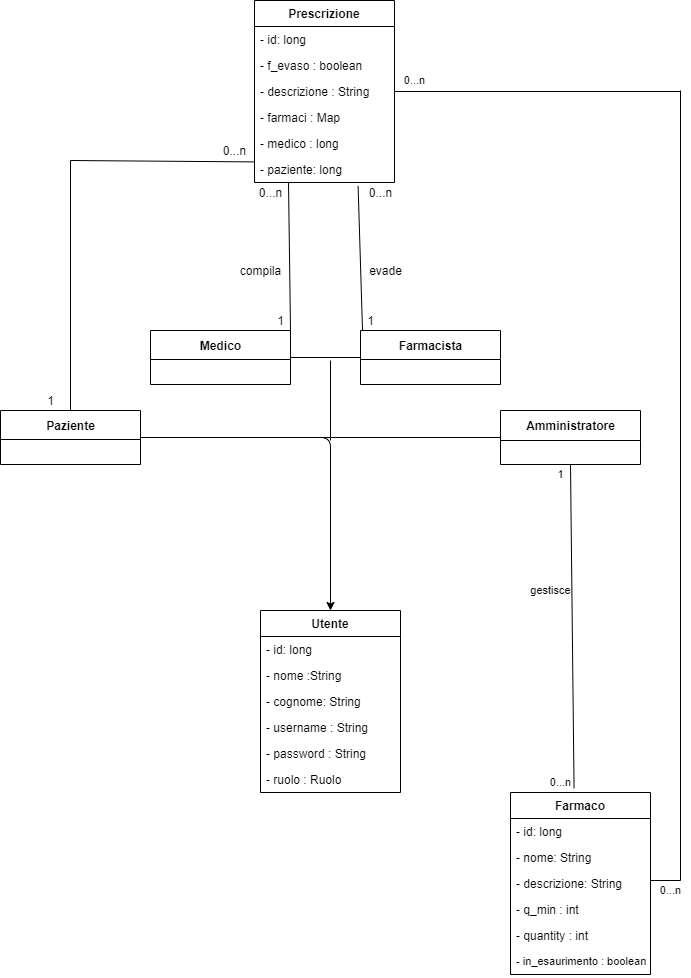

The diagram above was exported from draw.io. Its source (the exported page's mxGraphModel, read from the mxfile embedded in the PNG):
<mxGraphModel dx="1038" dy="491" grid="1" gridSize="10" guides="1" tooltips="1" connect="1" arrows="1" fold="1" page="1" pageScale="1" pageWidth="827" pageHeight="1169" math="0" shadow="0">
  <root>
    <mxCell id="0" />
    <mxCell id="1" parent="0" />
    <mxCell id="ihYyfN1eBUR3h_Io--BJ-1" value="Utente" style="swimlane;fontStyle=1;childLayout=stackLayout;horizontal=1;startSize=26;fillColor=none;horizontalStack=0;resizeParent=1;resizeParentMax=0;resizeLast=0;collapsible=1;marginBottom=0;" vertex="1" parent="1">
      <mxGeometry x="350" y="670" width="140" height="182" as="geometry" />
    </mxCell>
    <mxCell id="ihYyfN1eBUR3h_Io--BJ-2" value="- id: long" style="text;strokeColor=none;fillColor=none;align=left;verticalAlign=top;spacingLeft=4;spacingRight=4;overflow=hidden;rotatable=0;points=[[0,0.5],[1,0.5]];portConstraint=eastwest;" vertex="1" parent="ihYyfN1eBUR3h_Io--BJ-1">
      <mxGeometry y="26" width="140" height="26" as="geometry" />
    </mxCell>
    <mxCell id="ihYyfN1eBUR3h_Io--BJ-5" value="- nome :String" style="text;strokeColor=none;fillColor=none;align=left;verticalAlign=top;spacingLeft=4;spacingRight=4;overflow=hidden;rotatable=0;points=[[0,0.5],[1,0.5]];portConstraint=eastwest;" vertex="1" parent="ihYyfN1eBUR3h_Io--BJ-1">
      <mxGeometry y="52" width="140" height="26" as="geometry" />
    </mxCell>
    <mxCell id="ihYyfN1eBUR3h_Io--BJ-4" value="- cognome: String" style="text;strokeColor=none;fillColor=none;align=left;verticalAlign=top;spacingLeft=4;spacingRight=4;overflow=hidden;rotatable=0;points=[[0,0.5],[1,0.5]];portConstraint=eastwest;" vertex="1" parent="ihYyfN1eBUR3h_Io--BJ-1">
      <mxGeometry y="78" width="140" height="26" as="geometry" />
    </mxCell>
    <mxCell id="ihYyfN1eBUR3h_Io--BJ-6" value="- username : String" style="text;strokeColor=none;fillColor=none;align=left;verticalAlign=top;spacingLeft=4;spacingRight=4;overflow=hidden;rotatable=0;points=[[0,0.5],[1,0.5]];portConstraint=eastwest;" vertex="1" parent="ihYyfN1eBUR3h_Io--BJ-1">
      <mxGeometry y="104" width="140" height="26" as="geometry" />
    </mxCell>
    <mxCell id="ihYyfN1eBUR3h_Io--BJ-7" value="- password : String" style="text;strokeColor=none;fillColor=none;align=left;verticalAlign=top;spacingLeft=4;spacingRight=4;overflow=hidden;rotatable=0;points=[[0,0.5],[1,0.5]];portConstraint=eastwest;" vertex="1" parent="ihYyfN1eBUR3h_Io--BJ-1">
      <mxGeometry y="130" width="140" height="26" as="geometry" />
    </mxCell>
    <mxCell id="ihYyfN1eBUR3h_Io--BJ-8" value="- ruolo : Ruolo" style="text;strokeColor=none;fillColor=none;align=left;verticalAlign=top;spacingLeft=4;spacingRight=4;overflow=hidden;rotatable=0;points=[[0,0.5],[1,0.5]];portConstraint=eastwest;" vertex="1" parent="ihYyfN1eBUR3h_Io--BJ-1">
      <mxGeometry y="156" width="140" height="26" as="geometry" />
    </mxCell>
    <mxCell id="ihYyfN1eBUR3h_Io--BJ-9" value="Paziente" style="swimlane;fontStyle=1;align=center;verticalAlign=middle;childLayout=stackLayout;horizontal=1;startSize=29;horizontalStack=0;resizeParent=1;resizeParentMax=0;resizeLast=0;collapsible=0;marginBottom=0;html=1;" vertex="1" parent="1">
      <mxGeometry x="90" y="470" width="140" height="54" as="geometry" />
    </mxCell>
    <mxCell id="ihYyfN1eBUR3h_Io--BJ-11" value="&amp;nbsp; &amp;nbsp; &amp;nbsp; &amp;nbsp; &amp;nbsp;" style="text;html=1;strokeColor=none;fillColor=none;align=left;verticalAlign=middle;spacingLeft=4;spacingRight=4;overflow=hidden;rotatable=0;points=[[0,0.5],[1,0.5]];portConstraint=eastwest;" vertex="1" parent="ihYyfN1eBUR3h_Io--BJ-9">
      <mxGeometry y="29" width="140" height="25" as="geometry" />
    </mxCell>
    <mxCell id="ihYyfN1eBUR3h_Io--BJ-12" value="Medico" style="swimlane;fontStyle=1;align=center;verticalAlign=middle;childLayout=stackLayout;horizontal=1;startSize=29;horizontalStack=0;resizeParent=1;resizeParentMax=0;resizeLast=0;collapsible=0;marginBottom=0;html=1;" vertex="1" parent="1">
      <mxGeometry x="240" y="390" width="140" height="54" as="geometry" />
    </mxCell>
    <mxCell id="ihYyfN1eBUR3h_Io--BJ-15" value="Amministratore" style="swimlane;fontStyle=1;align=center;verticalAlign=middle;childLayout=stackLayout;horizontal=1;startSize=30;horizontalStack=0;resizeParent=1;resizeParentMax=0;resizeLast=0;collapsible=0;marginBottom=0;html=1;" vertex="1" parent="1">
      <mxGeometry x="590" y="470" width="140" height="54" as="geometry" />
    </mxCell>
    <mxCell id="ihYyfN1eBUR3h_Io--BJ-18" value="Farmacista" style="swimlane;fontStyle=1;align=center;verticalAlign=middle;childLayout=stackLayout;horizontal=1;startSize=29;horizontalStack=0;resizeParent=1;resizeParentMax=0;resizeLast=0;collapsible=0;marginBottom=0;html=1;" vertex="1" parent="1">
      <mxGeometry x="450" y="390" width="140" height="54" as="geometry" />
    </mxCell>
    <mxCell id="ihYyfN1eBUR3h_Io--BJ-27" value="" style="edgeStyle=segmentEdgeStyle;endArrow=classic;html=1;exitX=1;exitY=0.5;exitDx=0;exitDy=0;entryX=0.5;entryY=0;entryDx=0;entryDy=0;" edge="1" parent="1" source="ihYyfN1eBUR3h_Io--BJ-9" target="ihYyfN1eBUR3h_Io--BJ-1">
      <mxGeometry width="50" height="50" relative="1" as="geometry">
        <mxPoint x="390" y="280" as="sourcePoint" />
        <mxPoint x="440" y="230" as="targetPoint" />
        <Array as="points">
          <mxPoint x="420" y="497" />
        </Array>
      </mxGeometry>
    </mxCell>
    <mxCell id="ihYyfN1eBUR3h_Io--BJ-30" value="" style="endArrow=none;html=1;entryX=0;entryY=0.5;entryDx=0;entryDy=0;" edge="1" parent="1" target="ihYyfN1eBUR3h_Io--BJ-15">
      <mxGeometry width="50" height="50" relative="1" as="geometry">
        <mxPoint x="400" y="497" as="sourcePoint" />
        <mxPoint x="440" y="520" as="targetPoint" />
      </mxGeometry>
    </mxCell>
    <mxCell id="ihYyfN1eBUR3h_Io--BJ-31" value="" style="endArrow=none;html=1;entryX=0;entryY=0.5;entryDx=0;entryDy=0;exitX=1;exitY=0.5;exitDx=0;exitDy=0;" edge="1" parent="1" source="ihYyfN1eBUR3h_Io--BJ-12" target="ihYyfN1eBUR3h_Io--BJ-18">
      <mxGeometry width="50" height="50" relative="1" as="geometry">
        <mxPoint x="420" y="417" as="sourcePoint" />
        <mxPoint x="440" y="520" as="targetPoint" />
      </mxGeometry>
    </mxCell>
    <mxCell id="ihYyfN1eBUR3h_Io--BJ-34" value="" style="endArrow=none;html=1;" edge="1" parent="1">
      <mxGeometry width="50" height="50" relative="1" as="geometry">
        <mxPoint x="420" y="500" as="sourcePoint" />
        <mxPoint x="420" y="420" as="targetPoint" />
      </mxGeometry>
    </mxCell>
    <mxCell id="ihYyfN1eBUR3h_Io--BJ-35" value="Prescrizione" style="swimlane;fontStyle=1;childLayout=stackLayout;horizontal=1;startSize=26;fillColor=none;horizontalStack=0;resizeParent=1;resizeParentMax=0;resizeLast=0;collapsible=1;marginBottom=0;" vertex="1" parent="1">
      <mxGeometry x="344" y="60" width="140" height="182" as="geometry" />
    </mxCell>
    <mxCell id="ihYyfN1eBUR3h_Io--BJ-36" value="- id: long" style="text;strokeColor=none;fillColor=none;align=left;verticalAlign=top;spacingLeft=4;spacingRight=4;overflow=hidden;rotatable=0;points=[[0,0.5],[1,0.5]];portConstraint=eastwest;" vertex="1" parent="ihYyfN1eBUR3h_Io--BJ-35">
      <mxGeometry y="26" width="140" height="26" as="geometry" />
    </mxCell>
    <mxCell id="ihYyfN1eBUR3h_Io--BJ-37" value="- f_evaso : boolean" style="text;strokeColor=none;fillColor=none;align=left;verticalAlign=top;spacingLeft=4;spacingRight=4;overflow=hidden;rotatable=0;points=[[0,0.5],[1,0.5]];portConstraint=eastwest;" vertex="1" parent="ihYyfN1eBUR3h_Io--BJ-35">
      <mxGeometry y="52" width="140" height="26" as="geometry" />
    </mxCell>
    <mxCell id="ihYyfN1eBUR3h_Io--BJ-38" value="- descrizione : String" style="text;strokeColor=none;fillColor=none;align=left;verticalAlign=top;spacingLeft=4;spacingRight=4;overflow=hidden;rotatable=0;points=[[0,0.5],[1,0.5]];portConstraint=eastwest;" vertex="1" parent="ihYyfN1eBUR3h_Io--BJ-35">
      <mxGeometry y="78" width="140" height="26" as="geometry" />
    </mxCell>
    <mxCell id="ihYyfN1eBUR3h_Io--BJ-39" value="- farmaci : Map" style="text;strokeColor=none;fillColor=none;align=left;verticalAlign=top;spacingLeft=4;spacingRight=4;overflow=hidden;rotatable=0;points=[[0,0.5],[1,0.5]];portConstraint=eastwest;" vertex="1" parent="ihYyfN1eBUR3h_Io--BJ-35">
      <mxGeometry y="104" width="140" height="26" as="geometry" />
    </mxCell>
    <mxCell id="ihYyfN1eBUR3h_Io--BJ-40" value="- medico : long" style="text;strokeColor=none;fillColor=none;align=left;verticalAlign=top;spacingLeft=4;spacingRight=4;overflow=hidden;rotatable=0;points=[[0,0.5],[1,0.5]];portConstraint=eastwest;" vertex="1" parent="ihYyfN1eBUR3h_Io--BJ-35">
      <mxGeometry y="130" width="140" height="26" as="geometry" />
    </mxCell>
    <mxCell id="ihYyfN1eBUR3h_Io--BJ-41" value="- paziente: long" style="text;strokeColor=none;fillColor=none;align=left;verticalAlign=top;spacingLeft=4;spacingRight=4;overflow=hidden;rotatable=0;points=[[0,0.5],[1,0.5]];portConstraint=eastwest;" vertex="1" parent="ihYyfN1eBUR3h_Io--BJ-35">
      <mxGeometry y="156" width="140" height="26" as="geometry" />
    </mxCell>
    <mxCell id="ihYyfN1eBUR3h_Io--BJ-44" value="" style="endArrow=none;html=1;entryX=0.95;entryY=0.01;entryDx=0;entryDy=0;entryPerimeter=0;exitX=1;exitY=0;exitDx=0;exitDy=0;" edge="1" parent="1" source="ihYyfN1eBUR3h_Io--BJ-12" target="ihYyfN1eBUR3h_Io--BJ-46">
      <mxGeometry width="50" height="50" relative="1" as="geometry">
        <mxPoint x="350" y="380" as="sourcePoint" />
        <mxPoint x="440" y="460" as="targetPoint" />
      </mxGeometry>
    </mxCell>
    <mxCell id="ihYyfN1eBUR3h_Io--BJ-45" value="1" style="text;html=1;align=center;verticalAlign=middle;resizable=0;points=[];autosize=1;" vertex="1" parent="1">
      <mxGeometry x="360" y="370" width="20" height="20" as="geometry" />
    </mxCell>
    <mxCell id="ihYyfN1eBUR3h_Io--BJ-46" value="0...n" style="text;html=1;align=center;verticalAlign=middle;resizable=0;points=[];autosize=1;" vertex="1" parent="1">
      <mxGeometry x="340" y="242" width="40" height="20" as="geometry" />
    </mxCell>
    <mxCell id="ihYyfN1eBUR3h_Io--BJ-47" value="" style="endArrow=none;html=1;entryX=0.74;entryY=1.131;entryDx=0;entryDy=0;entryPerimeter=0;" edge="1" parent="1" target="ihYyfN1eBUR3h_Io--BJ-41">
      <mxGeometry width="50" height="50" relative="1" as="geometry">
        <mxPoint x="452" y="390" as="sourcePoint" />
        <mxPoint x="450" y="270" as="targetPoint" />
      </mxGeometry>
    </mxCell>
    <mxCell id="ihYyfN1eBUR3h_Io--BJ-48" value="1" style="text;html=1;align=center;verticalAlign=middle;resizable=0;points=[];autosize=1;" vertex="1" parent="1">
      <mxGeometry x="450" y="370" width="20" height="20" as="geometry" />
    </mxCell>
    <mxCell id="ihYyfN1eBUR3h_Io--BJ-49" value="0...n" style="text;html=1;align=center;verticalAlign=middle;resizable=0;points=[];autosize=1;" vertex="1" parent="1">
      <mxGeometry x="450" y="242" width="40" height="20" as="geometry" />
    </mxCell>
    <mxCell id="ihYyfN1eBUR3h_Io--BJ-50" value="" style="endArrow=none;html=1;exitX=0.5;exitY=0;exitDx=0;exitDy=0;" edge="1" parent="1" source="ihYyfN1eBUR3h_Io--BJ-9">
      <mxGeometry width="50" height="50" relative="1" as="geometry">
        <mxPoint x="390" y="390" as="sourcePoint" />
        <mxPoint x="160" y="220" as="targetPoint" />
      </mxGeometry>
    </mxCell>
    <mxCell id="ihYyfN1eBUR3h_Io--BJ-51" value="" style="endArrow=none;html=1;entryX=0.003;entryY=0.208;entryDx=0;entryDy=0;entryPerimeter=0;" edge="1" parent="1" target="ihYyfN1eBUR3h_Io--BJ-41">
      <mxGeometry width="50" height="50" relative="1" as="geometry">
        <mxPoint x="160" y="220" as="sourcePoint" />
        <mxPoint x="341" y="217" as="targetPoint" />
      </mxGeometry>
    </mxCell>
    <mxCell id="ihYyfN1eBUR3h_Io--BJ-52" value="compila" style="text;html=1;align=center;verticalAlign=middle;resizable=0;points=[];autosize=1;" vertex="1" parent="1">
      <mxGeometry x="320" y="320" width="60" height="20" as="geometry" />
    </mxCell>
    <mxCell id="ihYyfN1eBUR3h_Io--BJ-54" value="evade" style="text;html=1;align=center;verticalAlign=middle;resizable=0;points=[];autosize=1;" vertex="1" parent="1">
      <mxGeometry x="450" y="320" width="50" height="20" as="geometry" />
    </mxCell>
    <mxCell id="ihYyfN1eBUR3h_Io--BJ-57" value="1" style="text;html=1;align=center;verticalAlign=middle;resizable=0;points=[];autosize=1;" vertex="1" parent="1">
      <mxGeometry x="130" y="450" width="20" height="20" as="geometry" />
    </mxCell>
    <mxCell id="ihYyfN1eBUR3h_Io--BJ-58" value="0...n" style="text;html=1;align=center;verticalAlign=middle;resizable=0;points=[];autosize=1;" vertex="1" parent="1">
      <mxGeometry x="304" y="200" width="40" height="20" as="geometry" />
    </mxCell>
    <mxCell id="ihYyfN1eBUR3h_Io--BJ-59" value="" style="endArrow=none;html=1;entryX=0.5;entryY=1;entryDx=0;entryDy=0;exitX=0.454;exitY=-0.023;exitDx=0;exitDy=0;exitPerimeter=0;" edge="1" parent="1" source="ihYyfN1eBUR3h_Io--BJ-60" target="ihYyfN1eBUR3h_Io--BJ-15">
      <mxGeometry width="50" height="50" relative="1" as="geometry">
        <mxPoint x="700" y="630" as="sourcePoint" />
        <mxPoint x="440" y="660" as="targetPoint" />
      </mxGeometry>
    </mxCell>
    <mxCell id="ihYyfN1eBUR3h_Io--BJ-60" value="Farmaco" style="swimlane;fontStyle=1;childLayout=stackLayout;horizontal=1;startSize=26;fillColor=none;horizontalStack=0;resizeParent=1;resizeParentMax=0;resizeLast=0;collapsible=1;marginBottom=0;" vertex="1" parent="1">
      <mxGeometry x="600" y="852" width="140" height="182" as="geometry" />
    </mxCell>
    <mxCell id="ihYyfN1eBUR3h_Io--BJ-62" value="- id: long" style="text;strokeColor=none;fillColor=none;align=left;verticalAlign=top;spacingLeft=4;spacingRight=4;overflow=hidden;rotatable=0;points=[[0,0.5],[1,0.5]];portConstraint=eastwest;" vertex="1" parent="ihYyfN1eBUR3h_Io--BJ-60">
      <mxGeometry y="26" width="140" height="26" as="geometry" />
    </mxCell>
    <mxCell id="ihYyfN1eBUR3h_Io--BJ-65" value="- nome: String" style="text;strokeColor=none;fillColor=none;align=left;verticalAlign=top;spacingLeft=4;spacingRight=4;overflow=hidden;rotatable=0;points=[[0,0.5],[1,0.5]];portConstraint=eastwest;" vertex="1" parent="ihYyfN1eBUR3h_Io--BJ-60">
      <mxGeometry y="52" width="140" height="26" as="geometry" />
    </mxCell>
    <mxCell id="ihYyfN1eBUR3h_Io--BJ-64" value="- descrizione: String" style="text;strokeColor=none;fillColor=none;align=left;verticalAlign=top;spacingLeft=4;spacingRight=4;overflow=hidden;rotatable=0;points=[[0,0.5],[1,0.5]];portConstraint=eastwest;" vertex="1" parent="ihYyfN1eBUR3h_Io--BJ-60">
      <mxGeometry y="78" width="140" height="26" as="geometry" />
    </mxCell>
    <mxCell id="ihYyfN1eBUR3h_Io--BJ-66" value="- q_min : int" style="text;strokeColor=none;fillColor=none;align=left;verticalAlign=top;spacingLeft=4;spacingRight=4;overflow=hidden;rotatable=0;points=[[0,0.5],[1,0.5]];portConstraint=eastwest;" vertex="1" parent="ihYyfN1eBUR3h_Io--BJ-60">
      <mxGeometry y="104" width="140" height="26" as="geometry" />
    </mxCell>
    <mxCell id="ihYyfN1eBUR3h_Io--BJ-67" value="- quantity : int" style="text;strokeColor=none;fillColor=none;align=left;verticalAlign=top;spacingLeft=4;spacingRight=4;overflow=hidden;rotatable=0;points=[[0,0.5],[1,0.5]];portConstraint=eastwest;" vertex="1" parent="ihYyfN1eBUR3h_Io--BJ-60">
      <mxGeometry y="130" width="140" height="26" as="geometry" />
    </mxCell>
    <mxCell id="ihYyfN1eBUR3h_Io--BJ-68" value="- in_esaurimento : boolean " style="text;strokeColor=none;fillColor=none;align=left;verticalAlign=top;spacingLeft=4;spacingRight=4;overflow=hidden;rotatable=0;points=[[0,0.5],[1,0.5]];portConstraint=eastwest;fontSize=11;" vertex="1" parent="ihYyfN1eBUR3h_Io--BJ-60">
      <mxGeometry y="156" width="140" height="26" as="geometry" />
    </mxCell>
    <mxCell id="ihYyfN1eBUR3h_Io--BJ-69" value="gestisce" style="text;html=1;align=center;verticalAlign=middle;resizable=0;points=[];autosize=1;fontSize=11;" vertex="1" parent="1">
      <mxGeometry x="610" y="640" width="60" height="20" as="geometry" />
    </mxCell>
    <mxCell id="ihYyfN1eBUR3h_Io--BJ-70" value="1" style="text;html=1;align=center;verticalAlign=middle;resizable=0;points=[];autosize=1;fontSize=11;" vertex="1" parent="1">
      <mxGeometry x="640" y="524" width="20" height="20" as="geometry" />
    </mxCell>
    <mxCell id="ihYyfN1eBUR3h_Io--BJ-71" value="0...n" style="text;html=1;align=center;verticalAlign=middle;resizable=0;points=[];autosize=1;fontSize=11;" vertex="1" parent="1">
      <mxGeometry x="630" y="832" width="40" height="20" as="geometry" />
    </mxCell>
    <mxCell id="ihYyfN1eBUR3h_Io--BJ-72" value="" style="endArrow=none;html=1;fontSize=11;entryX=1;entryY=0.5;entryDx=0;entryDy=0;" edge="1" parent="1" target="ihYyfN1eBUR3h_Io--BJ-38">
      <mxGeometry width="50" height="50" relative="1" as="geometry">
        <mxPoint x="770" y="151" as="sourcePoint" />
        <mxPoint x="440" y="180" as="targetPoint" />
      </mxGeometry>
    </mxCell>
    <mxCell id="ihYyfN1eBUR3h_Io--BJ-73" value="" style="endArrow=none;html=1;fontSize=11;" edge="1" parent="1">
      <mxGeometry width="50" height="50" relative="1" as="geometry">
        <mxPoint x="770" y="940" as="sourcePoint" />
        <mxPoint x="770" y="150" as="targetPoint" />
      </mxGeometry>
    </mxCell>
    <mxCell id="ihYyfN1eBUR3h_Io--BJ-74" value="" style="endArrow=none;html=1;fontSize=11;" edge="1" parent="1">
      <mxGeometry width="50" height="50" relative="1" as="geometry">
        <mxPoint x="740" y="940" as="sourcePoint" />
        <mxPoint x="770" y="940" as="targetPoint" />
      </mxGeometry>
    </mxCell>
    <mxCell id="ihYyfN1eBUR3h_Io--BJ-75" value="0...n" style="text;html=1;align=center;verticalAlign=middle;resizable=0;points=[];autosize=1;fontSize=11;" vertex="1" parent="1">
      <mxGeometry x="484" y="130" width="40" height="20" as="geometry" />
    </mxCell>
    <mxCell id="ihYyfN1eBUR3h_Io--BJ-76" value="0...n" style="text;html=1;align=center;verticalAlign=middle;resizable=0;points=[];autosize=1;fontSize=11;" vertex="1" parent="1">
      <mxGeometry x="740" y="940" width="40" height="20" as="geometry" />
    </mxCell>
  </root>
</mxGraphModel>